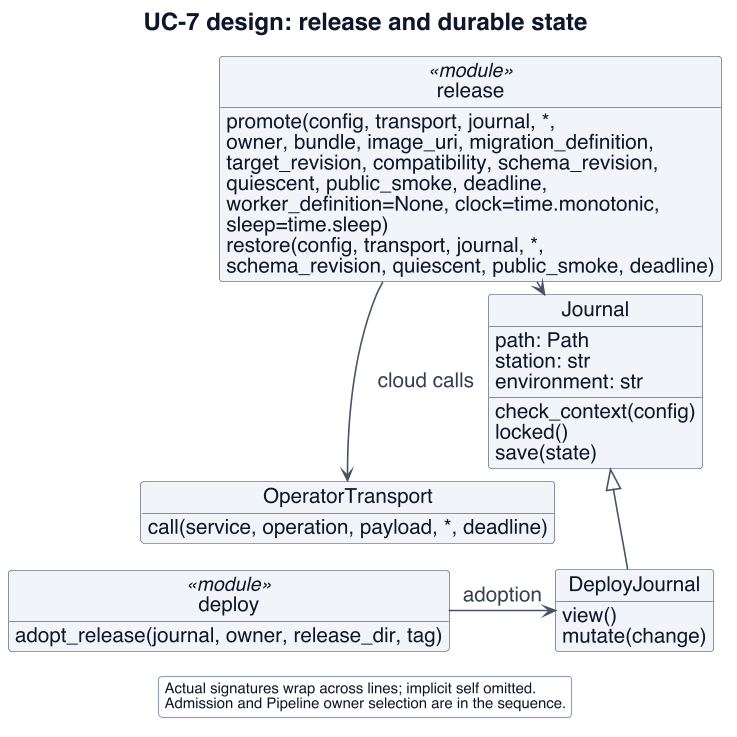

The diagram above was rendered by PlantUML. Its source (embedded in the PNG):
@startuml
!include _style.iuml
skinparam defaultFontSize 20
skinparam ArrowFontSize 18
skinparam classAttributeFontSize 18
skinparam ClassStereotypeFontSize 17
skinparam NoteFontSize 18
skinparam titleFontSize 21
skinparam BoxPadding 8
skinparam maxMessageSize 230
skinparam nodesep 22
skinparam ranksep 22
skinparam sequenceMessageAlign left
hide footbox
hide circle
' scripts/ci/cd_gate.py; scripts/aws/v1/{release,deploy,transport}.py; scripts/aws/journal.py
title UC-7 design: release and durable state
top to bottom direction
class "release" as rel <<module>> $INFRA {
 promote(config, transport, journal, *,\nowner, bundle, image_uri, migration_definition,\ntarget_revision, compatibility, schema_revision,\nquiescent, public_smoke, deadline,\nworker_definition=None, clock=time.monotonic,\nsleep=time.sleep)
 restore(config, transport, journal, *,\nschema_revision, quiescent, public_smoke, deadline)
}
class Journal $INFRA {
 path: Path
 station: str
 environment: str
 check_context(config)
 locked()
 save(state)
}
class OperatorTransport $INFRA {
 call(service, operation, payload, *, deadline)
}
class DeployJournal $INFRA {
 view()
 mutate(change)
}
class "deploy" as deploy <<module>> $INFRA {
 adopt_release(journal, owner, release_dir, tag)
}
rel -right-> Journal : intent
rel -down-> OperatorTransport : cloud calls
DeployJournal -up-|> Journal
deploy -right-> DeployJournal : adoption
OperatorTransport -[hidden]down- deploy
legend bottom
 Actual signatures wrap across lines; implicit self omitted.
 Admission and Pipeline owner selection are in the sequence.
endlegend
@enduml